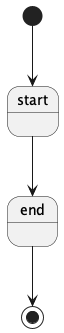

The diagram above was rendered by PlantUML. Its source (embedded in the PNG):
@startuml
[*] --> start
start --> end
end --> [*]
@enduml